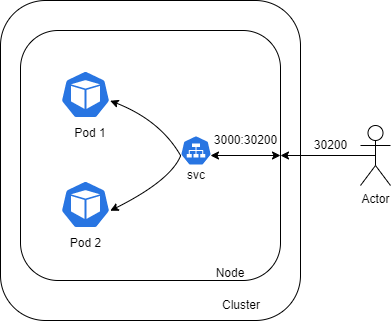

The diagram above was exported from draw.io. Its source (the exported page's mxGraphModel, read from the mxfile embedded in the PNG):
<mxGraphModel dx="418" dy="245" grid="1" gridSize="10" guides="1" tooltips="1" connect="1" arrows="1" fold="1" page="1" pageScale="1" pageWidth="827" pageHeight="1169" math="0" shadow="0">
  <root>
    <mxCell id="0" />
    <mxCell id="1" parent="0" />
    <mxCell id="c91kbnntHvU-Up05LyFj-15" value="" style="rounded=1;whiteSpace=wrap;html=1;" parent="1" vertex="1">
      <mxGeometry x="160" y="20" width="300" height="320" as="geometry" />
    </mxCell>
    <mxCell id="c91kbnntHvU-Up05LyFj-13" value="" style="rounded=1;whiteSpace=wrap;html=1;" parent="1" vertex="1">
      <mxGeometry x="180" y="50" width="260" height="250" as="geometry" />
    </mxCell>
    <mxCell id="c91kbnntHvU-Up05LyFj-1" value="" style="sketch=0;html=1;dashed=0;whitespace=wrap;fillColor=#2875E2;strokeColor=#ffffff;points=[[0.005,0.63,0],[0.1,0.2,0],[0.9,0.2,0],[0.5,0,0],[0.995,0.63,0],[0.72,0.99,0],[0.5,1,0],[0.28,0.99,0]];verticalLabelPosition=bottom;align=center;verticalAlign=top;shape=mxgraph.kubernetes.icon;prIcon=svc" parent="1" vertex="1">
      <mxGeometry x="340" y="150" width="31" height="40" as="geometry" />
    </mxCell>
    <mxCell id="c91kbnntHvU-Up05LyFj-3" value="" style="sketch=0;html=1;dashed=0;whitespace=wrap;fillColor=#2875E2;strokeColor=#ffffff;points=[[0.005,0.63,0],[0.1,0.2,0],[0.9,0.2,0],[0.5,0,0],[0.995,0.63,0],[0.72,0.99,0],[0.5,1,0],[0.28,0.99,0]];verticalLabelPosition=bottom;align=center;verticalAlign=top;shape=mxgraph.kubernetes.icon;prIcon=pod" parent="1" vertex="1">
      <mxGeometry x="220" y="90" width="50" height="48" as="geometry" />
    </mxCell>
    <mxCell id="c91kbnntHvU-Up05LyFj-4" value="" style="sketch=0;html=1;dashed=0;whitespace=wrap;fillColor=#2875E2;strokeColor=#ffffff;points=[[0.005,0.63,0],[0.1,0.2,0],[0.9,0.2,0],[0.5,0,0],[0.995,0.63,0],[0.72,0.99,0],[0.5,1,0],[0.28,0.99,0]];verticalLabelPosition=bottom;align=center;verticalAlign=top;shape=mxgraph.kubernetes.icon;prIcon=pod" parent="1" vertex="1">
      <mxGeometry x="220" y="200" width="50" height="48" as="geometry" />
    </mxCell>
    <mxCell id="c91kbnntHvU-Up05LyFj-7" value="Pod 1" style="text;html=1;strokeColor=none;fillColor=none;align=center;verticalAlign=middle;whiteSpace=wrap;rounded=0;" parent="1" vertex="1">
      <mxGeometry x="220" y="138" width="60" height="30" as="geometry" />
    </mxCell>
    <mxCell id="c91kbnntHvU-Up05LyFj-8" value="Pod 2" style="text;html=1;align=center;verticalAlign=middle;resizable=0;points=[];autosize=1;strokeColor=none;fillColor=none;" parent="1" vertex="1">
      <mxGeometry x="220" y="248" width="50" height="30" as="geometry" />
    </mxCell>
    <mxCell id="c91kbnntHvU-Up05LyFj-10" value="Node" style="text;html=1;strokeColor=none;fillColor=none;align=center;verticalAlign=middle;whiteSpace=wrap;rounded=0;" parent="1" vertex="1">
      <mxGeometry x="360" y="278" width="60" height="30" as="geometry" />
    </mxCell>
    <mxCell id="c91kbnntHvU-Up05LyFj-14" value="svc" style="text;html=1;strokeColor=none;fillColor=none;align=center;verticalAlign=middle;whiteSpace=wrap;rounded=0;" parent="1" vertex="1">
      <mxGeometry x="335.5" y="180" width="40" height="30" as="geometry" />
    </mxCell>
    <mxCell id="c91kbnntHvU-Up05LyFj-16" value="Cluster" style="text;html=1;strokeColor=none;fillColor=none;align=center;verticalAlign=middle;whiteSpace=wrap;rounded=0;" parent="1" vertex="1">
      <mxGeometry x="371" y="310" width="60" height="30" as="geometry" />
    </mxCell>
    <mxCell id="c91kbnntHvU-Up05LyFj-17" value="Actor" style="shape=umlActor;verticalLabelPosition=bottom;verticalAlign=top;html=1;outlineConnect=0;" parent="1" vertex="1">
      <mxGeometry x="520" y="145" width="30" height="60" as="geometry" />
    </mxCell>
    <mxCell id="c91kbnntHvU-Up05LyFj-20" value="" style="endArrow=classic;html=1;rounded=0;exitX=0.5;exitY=0.5;exitDx=0;exitDy=0;exitPerimeter=0;entryX=1;entryY=0.5;entryDx=0;entryDy=0;" parent="1" source="c91kbnntHvU-Up05LyFj-17" target="c91kbnntHvU-Up05LyFj-13" edge="1">
      <mxGeometry width="50" height="50" relative="1" as="geometry">
        <mxPoint x="530" y="310" as="sourcePoint" />
        <mxPoint x="580" y="260" as="targetPoint" />
      </mxGeometry>
    </mxCell>
    <mxCell id="c91kbnntHvU-Up05LyFj-21" value="30200" style="text;html=1;align=center;verticalAlign=middle;resizable=0;points=[];autosize=1;strokeColor=none;fillColor=none;" parent="1" vertex="1">
      <mxGeometry x="460" y="150" width="60" height="30" as="geometry" />
    </mxCell>
    <mxCell id="c91kbnntHvU-Up05LyFj-22" value="" style="endArrow=classic;startArrow=classic;html=1;rounded=0;entryX=1;entryY=0.5;entryDx=0;entryDy=0;" parent="1" target="c91kbnntHvU-Up05LyFj-13" edge="1">
      <mxGeometry width="50" height="50" relative="1" as="geometry">
        <mxPoint x="370" y="175" as="sourcePoint" />
        <mxPoint x="410" y="150" as="targetPoint" />
      </mxGeometry>
    </mxCell>
    <mxCell id="c91kbnntHvU-Up05LyFj-23" value="3000:30200" style="text;html=1;align=center;verticalAlign=middle;resizable=0;points=[];autosize=1;strokeColor=none;fillColor=none;" parent="1" vertex="1">
      <mxGeometry x="360" y="145" width="90" height="30" as="geometry" />
    </mxCell>
    <mxCell id="mpSWHzrvL55NGOfKhOpJ-1" value="" style="curved=1;endArrow=classic;html=1;rounded=0;entryX=0.995;entryY=0.63;entryDx=0;entryDy=0;entryPerimeter=0;exitX=0.005;exitY=0.63;exitDx=0;exitDy=0;exitPerimeter=0;" edge="1" parent="1" source="c91kbnntHvU-Up05LyFj-1" target="c91kbnntHvU-Up05LyFj-4">
      <mxGeometry width="50" height="50" relative="1" as="geometry">
        <mxPoint x="350" y="250" as="sourcePoint" />
        <mxPoint x="400" y="200" as="targetPoint" />
        <Array as="points">
          <mxPoint x="330" y="200" />
        </Array>
      </mxGeometry>
    </mxCell>
    <mxCell id="mpSWHzrvL55NGOfKhOpJ-2" value="" style="curved=1;endArrow=classic;html=1;rounded=0;entryX=0.995;entryY=0.63;entryDx=0;entryDy=0;entryPerimeter=0;exitX=0.005;exitY=0.63;exitDx=0;exitDy=0;exitPerimeter=0;" edge="1" parent="1" source="c91kbnntHvU-Up05LyFj-1" target="c91kbnntHvU-Up05LyFj-3">
      <mxGeometry width="50" height="50" relative="1" as="geometry">
        <mxPoint x="320" y="190" as="sourcePoint" />
        <mxPoint x="370" y="140" as="targetPoint" />
        <Array as="points">
          <mxPoint x="320" y="140" />
        </Array>
      </mxGeometry>
    </mxCell>
  </root>
</mxGraphModel>